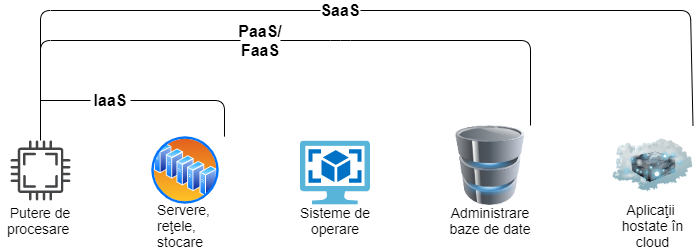

The diagram above was exported from draw.io. Its source (the exported page's mxGraphModel, read from the mxfile embedded in the PNG):
<mxGraphModel dx="836" dy="523" grid="1" gridSize="10" guides="1" tooltips="1" connect="1" arrows="1" fold="1" page="1" pageScale="1" pageWidth="827" pageHeight="1169" math="0" shadow="0">
  <root>
    <mxCell id="0" />
    <mxCell id="1" parent="0" />
    <mxCell id="iUdMi1lQGbkubFnGvWl2-1" value="" style="pointerEvents=1;shadow=0;dashed=0;html=1;strokeColor=none;fillColor=#434445;aspect=fixed;labelPosition=center;verticalLabelPosition=bottom;verticalAlign=top;align=center;outlineConnect=0;shape=mxgraph.vvd.cpu;" vertex="1" parent="1">
      <mxGeometry x="70" y="220" width="60" height="60" as="geometry" />
    </mxCell>
    <mxCell id="iUdMi1lQGbkubFnGvWl2-2" value="" style="aspect=fixed;perimeter=ellipsePerimeter;html=1;align=center;shadow=0;dashed=0;spacingTop=3;image;image=img/lib/active_directory/server_farm.svg;" vertex="1" parent="1">
      <mxGeometry x="210" y="215" width="70" height="70" as="geometry" />
    </mxCell>
    <mxCell id="iUdMi1lQGbkubFnGvWl2-3" value="" style="aspect=fixed;html=1;points=[];align=center;image;fontSize=12;image=img/lib/mscae/OS_Images_Classic.svg;" vertex="1" parent="1">
      <mxGeometry x="360" y="220.6" width="70" height="64.4" as="geometry" />
    </mxCell>
    <mxCell id="iUdMi1lQGbkubFnGvWl2-4" value="" style="image;html=1;labelBackgroundColor=#ffffff;image=img/lib/clip_art/computers/Database_128x128.png" vertex="1" parent="1">
      <mxGeometry x="510" y="205" width="80" height="80" as="geometry" />
    </mxCell>
    <mxCell id="iUdMi1lQGbkubFnGvWl2-5" value="" style="image;html=1;labelBackgroundColor=#ffffff;image=img/lib/clip_art/networking/Cloud_Server_128x128.png" vertex="1" parent="1">
      <mxGeometry x="672.5" y="205" width="80" height="80" as="geometry" />
    </mxCell>
    <mxCell id="iUdMi1lQGbkubFnGvWl2-6" value="&lt;font style=&quot;font-size: 14px&quot;&gt;Putere de procesare&amp;nbsp;&lt;/font&gt;" style="text;html=1;strokeColor=none;fillColor=none;align=center;verticalAlign=middle;whiteSpace=wrap;rounded=0;" vertex="1" parent="1">
      <mxGeometry x="60" y="290" width="80" height="20" as="geometry" />
    </mxCell>
    <mxCell id="iUdMi1lQGbkubFnGvWl2-7" value="&lt;div style=&quot;text-align: left&quot;&gt;&lt;span style=&quot;font-size: 14px&quot;&gt;Servere,&amp;nbsp;&lt;/span&gt;&lt;/div&gt;&lt;font style=&quot;font-size: 14px&quot;&gt;&lt;div style=&quot;text-align: left&quot;&gt;&lt;span&gt;reţele,&lt;/span&gt;&lt;/div&gt;&lt;div style=&quot;text-align: left&quot;&gt;&lt;span&gt;stocare&lt;/span&gt;&lt;/div&gt;&lt;/font&gt;" style="text;html=1;strokeColor=none;fillColor=none;align=center;verticalAlign=middle;whiteSpace=wrap;rounded=0;" vertex="1" parent="1">
      <mxGeometry x="217.5" y="285" width="55" height="40" as="geometry" />
    </mxCell>
    <mxCell id="iUdMi1lQGbkubFnGvWl2-8" value="&lt;font style=&quot;font-size: 14px&quot;&gt;Sisteme de operare&lt;/font&gt;" style="text;html=1;strokeColor=none;fillColor=none;align=center;verticalAlign=middle;whiteSpace=wrap;rounded=0;" vertex="1" parent="1">
      <mxGeometry x="355" y="290" width="80" height="20" as="geometry" />
    </mxCell>
    <mxCell id="iUdMi1lQGbkubFnGvWl2-9" value="&lt;font style=&quot;font-size: 14px&quot;&gt;Administrare baze de date&lt;/font&gt;" style="text;html=1;strokeColor=none;fillColor=none;align=center;verticalAlign=middle;whiteSpace=wrap;rounded=0;" vertex="1" parent="1">
      <mxGeometry x="505" y="290" width="90" height="20" as="geometry" />
    </mxCell>
    <mxCell id="iUdMi1lQGbkubFnGvWl2-10" value="&lt;font style=&quot;font-size: 14px&quot;&gt;Aplicaţii&amp;nbsp; hostate în cloud&lt;/font&gt;" style="text;html=1;strokeColor=none;fillColor=none;align=center;verticalAlign=middle;whiteSpace=wrap;rounded=0;" vertex="1" parent="1">
      <mxGeometry x="675" y="295" width="75" height="20" as="geometry" />
    </mxCell>
    <mxCell id="iUdMi1lQGbkubFnGvWl2-12" value="" style="endArrow=none;html=1;entryX=1;entryY=0;entryDx=0;entryDy=0;" edge="1" parent="1" source="iUdMi1lQGbkubFnGvWl2-15" target="iUdMi1lQGbkubFnGvWl2-4">
      <mxGeometry width="50" height="50" relative="1" as="geometry">
        <mxPoint x="370" y="250" as="sourcePoint" />
        <mxPoint x="550" y="200" as="targetPoint" />
        <Array as="points">
          <mxPoint x="400" y="120" />
          <mxPoint x="590" y="120" />
        </Array>
      </mxGeometry>
    </mxCell>
    <mxCell id="iUdMi1lQGbkubFnGvWl2-13" value="" style="endArrow=none;html=1;entryX=1.057;entryY=0.016;entryDx=0;entryDy=0;entryPerimeter=0;" edge="1" parent="1" source="iUdMi1lQGbkubFnGvWl2-14" target="iUdMi1lQGbkubFnGvWl2-2">
      <mxGeometry width="50" height="50" relative="1" as="geometry">
        <mxPoint x="100" y="180" as="sourcePoint" />
        <mxPoint x="420" y="200" as="targetPoint" />
        <Array as="points">
          <mxPoint x="284" y="180" />
        </Array>
      </mxGeometry>
    </mxCell>
    <mxCell id="iUdMi1lQGbkubFnGvWl2-15" value="&lt;b style=&quot;font-size: 16px&quot;&gt;PaaS/ FaaS&lt;/b&gt;" style="text;html=1;strokeColor=none;fillColor=none;align=center;verticalAlign=middle;whiteSpace=wrap;rounded=0;" vertex="1" parent="1">
      <mxGeometry x="300" y="110" width="40" height="20" as="geometry" />
    </mxCell>
    <mxCell id="iUdMi1lQGbkubFnGvWl2-17" value="" style="endArrow=none;html=1;" edge="1" parent="1" source="iUdMi1lQGbkubFnGvWl2-1" target="iUdMi1lQGbkubFnGvWl2-15">
      <mxGeometry width="50" height="50" relative="1" as="geometry">
        <mxPoint x="100" y="220" as="sourcePoint" />
        <mxPoint x="550" y="200" as="targetPoint" />
        <Array as="points">
          <mxPoint x="100" y="120" />
        </Array>
      </mxGeometry>
    </mxCell>
    <mxCell id="iUdMi1lQGbkubFnGvWl2-14" value="&lt;b style=&quot;font-size: 16px&quot;&gt;IaaS&lt;/b&gt;" style="text;html=1;strokeColor=none;fillColor=none;align=center;verticalAlign=middle;whiteSpace=wrap;rounded=0;" vertex="1" parent="1">
      <mxGeometry x="150" y="170" width="40" height="20" as="geometry" />
    </mxCell>
    <mxCell id="iUdMi1lQGbkubFnGvWl2-19" value="" style="endArrow=none;html=1;" edge="1" parent="1">
      <mxGeometry width="50" height="50" relative="1" as="geometry">
        <mxPoint x="100" y="180" as="sourcePoint" />
        <mxPoint x="150" y="180" as="targetPoint" />
        <Array as="points" />
      </mxGeometry>
    </mxCell>
    <mxCell id="iUdMi1lQGbkubFnGvWl2-20" value="" style="endArrow=none;html=1;entryX=1;entryY=0;entryDx=0;entryDy=0;" edge="1" parent="1" source="iUdMi1lQGbkubFnGvWl2-21" target="iUdMi1lQGbkubFnGvWl2-5">
      <mxGeometry width="50" height="50" relative="1" as="geometry">
        <mxPoint x="100" y="130" as="sourcePoint" />
        <mxPoint x="720" y="40" as="targetPoint" />
        <Array as="points">
          <mxPoint x="750" y="90" />
        </Array>
      </mxGeometry>
    </mxCell>
    <mxCell id="iUdMi1lQGbkubFnGvWl2-21" value="&lt;b style=&quot;font-size: 16px&quot;&gt;SaaS&lt;/b&gt;" style="text;html=1;strokeColor=none;fillColor=none;align=center;verticalAlign=middle;whiteSpace=wrap;rounded=0;" vertex="1" parent="1">
      <mxGeometry x="380" y="80" width="40" height="20" as="geometry" />
    </mxCell>
    <mxCell id="iUdMi1lQGbkubFnGvWl2-22" value="" style="endArrow=none;html=1;entryX=0;entryY=0.5;entryDx=0;entryDy=0;" edge="1" parent="1" target="iUdMi1lQGbkubFnGvWl2-21">
      <mxGeometry width="50" height="50" relative="1" as="geometry">
        <mxPoint x="100" y="130" as="sourcePoint" />
        <mxPoint x="712.5" y="205" as="targetPoint" />
        <Array as="points">
          <mxPoint x="100" y="90" />
        </Array>
      </mxGeometry>
    </mxCell>
  </root>
</mxGraphModel>